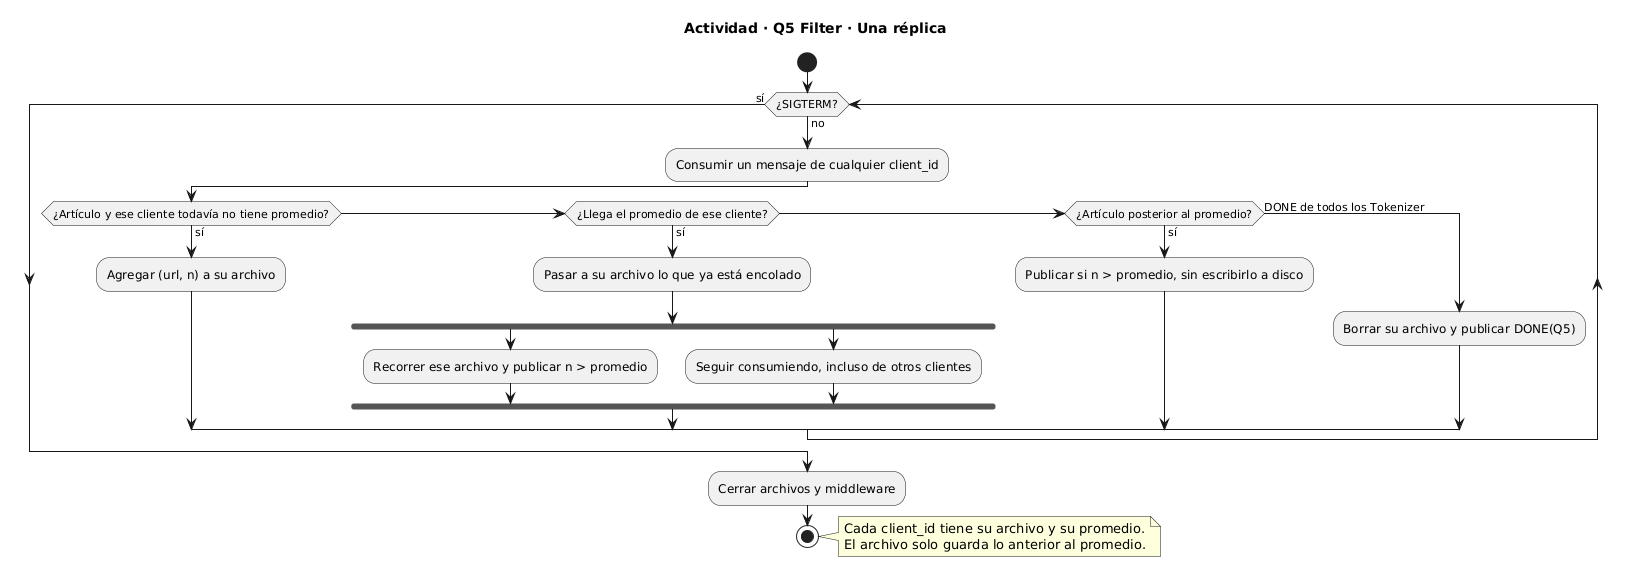

The diagram above was rendered by PlantUML. Its source (embedded in the PNG):
@startuml
title Actividad · Q5 Filter · Una réplica

start

while (¿SIGTERM?) is (no)
  :Consumir un mensaje de cualquier client_id;

  if (¿Artículo y ese cliente todavía no tiene promedio?) then (sí)
    :Agregar (url, n) a su archivo;
  elseif (¿Llega el promedio de ese cliente?) then (sí)
    :Pasar a su archivo lo que ya está encolado;
    fork
      :Recorrer ese archivo y publicar n > promedio;
    fork again
      :Seguir consumiendo, incluso de otros clientes;
    end fork
  elseif (¿Artículo posterior al promedio?) then (sí)
    :Publicar si n > promedio, sin escribirlo a disco;
  else (DONE de todos los Tokenizer)
    :Borrar su archivo y publicar DONE(Q5);
  endif
endwhile (sí)

:Cerrar archivos y middleware;
stop

note right
  Cada client_id tiene su archivo y su promedio.
  El archivo solo guarda lo anterior al promedio.
end note
@enduml